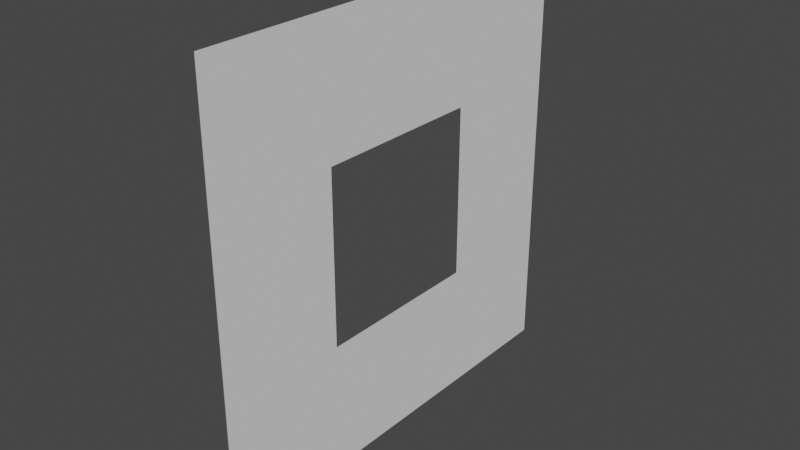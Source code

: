 # Source: plateformeTrouee.blend  (saved by Blender 3.5.10; exported with 4.5.12 LTS)
import bpy
from mathutils import Matrix  # noqa: F401  (used for matrix-valued properties, if any)

bpy.ops.wm.read_factory_settings(use_empty=True)
scene = bpy.context.scene
scene.name = 'Scene'

# ---- collections
col_collection = bpy.data.collections.new('Collection'); scene.collection.children.link(col_collection)

# ---- world
world_world = bpy.data.worlds.new('World'); scene.world = world_world
world_world.use_nodes = True; world_world.node_tree.nodes.clear()
_N = world_world.node_tree.nodes; _L = world_world.node_tree.links
n0 = _N.new('ShaderNodeOutputWorld'); n0.name = 'World Output'; n0.location = (300, 300)
n1 = _N.new('ShaderNodeBackground'); n1.name = 'Background'; n1.location = (10, 300)
n1.inputs[0].default_value = (0.05088, 0.05088, 0.05088, 1.0)
_L.new(n1.outputs[0], n0.inputs[0])
n0.is_active_output = True
world_world.color = (0.05088, 0.05088, 0.05088)
world_world.use_sun_shadow = False
world_world.sun_shadow_jitter_overblur = 0.0

# ---- meshes
me_plan = bpy.data.meshes.new('Plan')
me_plan.from_pydata([(-1.0, -1.0, 0.0), (1.0, -1.0, 0.0), (-1.0, 1.0, 0.0), (1.0, 1.0, 0.0), (-0.4, -0.4, 0.0), (0.4, 0.4, 0.0), (0.4, -0.4, 0.0), (-0.4, 0.4, 0.0)], [], [(5, 3, 2, 7), (2, 0, 1, 3, 5, 6, 4, 7)])
_uv = me_plan.uv_layers.new(name='CarteUV')
_uv.uv.foreach_set('vector', [0.7, 0.7, 1.0, 1.0, 0.0, 1.0, 0.3, 0.7, 0.0, 1.0, 0.0, 0.0, 1.0, 0.0, 1.0, 1.0, 0.7, 0.7, 0.7, 0.3, 0.3, 0.3, 0.3, 0.7])
me_plan.update()

# ---- objects
ob_plan = bpy.data.objects.new('Plan', me_plan)

# ---- transforms, parenting, visibility, modifiers, constraints
ob_plan.location = (0.0, 0.0, 0.0)
ob_plan.rotation_euler = (0.0, 1.571, 0.0)
ob_plan.scale = (2.0, 2.0, 1.0)

# ---- collection membership
col_collection.objects.link(ob_plan)

# ---- scene / render settings (as saved in the file)
scene.frame_start = 1; scene.frame_end = 250; scene.frame_set(1)
scene.render.engine = 'BLENDER_EEVEE_NEXT'
scene.cycles.sampling_pattern = 'TABULATED_SOBOL'
scene.view_settings.view_transform = 'Filmic'
bpy.context.view_layer.update()

# ---- added for rendering (the .blend has no active camera and no usable light): camera, sun
cam_auto = bpy.data.cameras.new('AutoCamera')
cam_auto.lens = 50.0
cam_auto.sensor_width = 36.0
cam_auto.clip_end = 1000.0
ob_auto_camera = bpy.data.objects.new('AutoCamera', cam_auto)
scene.collection.objects.link(ob_auto_camera)
ob_auto_camera.location = (5.23386, -6.28063, 4.18709)
ob_auto_camera.rotation_euler = (1.09748, -7.21219e-08, 0.694738)
scene.camera = ob_auto_camera
light_auto_sun = bpy.data.lights.new('AutoSun', 'SUN')
light_auto_sun.energy = 3.0
light_auto_sun.angle = 0.0523599
ob_auto_sun = bpy.data.objects.new('AutoSun', light_auto_sun)
scene.collection.objects.link(ob_auto_sun)
ob_auto_sun.rotation_euler = (0.872665, 0.174533, 0.523599)
bpy.context.view_layer.update()
